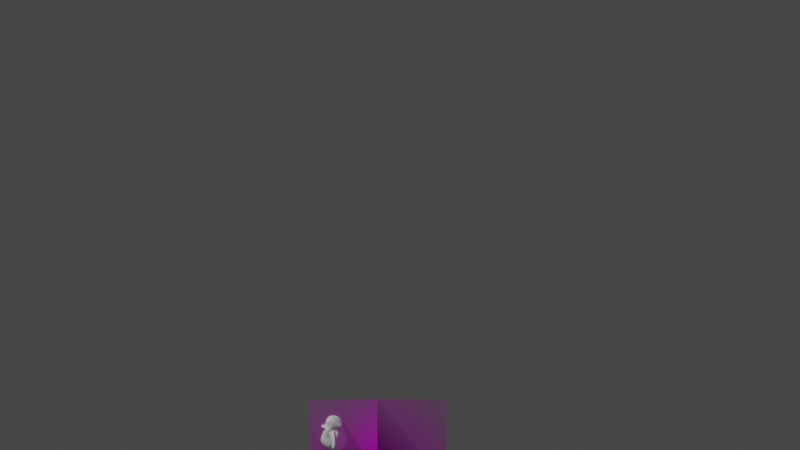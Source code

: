 # Source: PENGUIN.blend  (saved by Blender 3.4.6; exported with 4.5.12 LTS)
import bpy
from mathutils import Matrix  # noqa: F401  (used for matrix-valued properties, if any)

bpy.ops.wm.read_factory_settings(use_empty=True)
scene = bpy.context.scene
scene.name = 'Scene'

# ---- collections
col_collection = bpy.data.collections.new('Collection'); scene.collection.children.link(col_collection)

# ---- images (referenced by path relative to the original .blend; pixels are not part of the script)
import os
ASSET_DIR = os.environ.get("B2B_ASSET_DIR", "")  # directory of the original .blend (textures are referenced by path, not embedded)
HERE = os.path.dirname(os.path.abspath(__file__))  # packed textures are extracted next to this script under _unpacked/

def load_image(name, relpath, width, height, colorspace="sRGB"):
    """Load a texture the original file referenced (path relative to the .blend, or extracted next to this script)."""
    p = next((c for c in (os.path.join(HERE, relpath), os.path.join(ASSET_DIR, relpath)) if relpath and os.path.exists(c)), "")
    if p:
        img = bpy.data.images.load(p, check_existing=True)
        img.name = name
    else:  # same state as the original file: an image datablock whose file is absent (Cycles renders it pink)
        img = bpy.data.images.new(name, width, height)
        img.source = "FILE"
        img.filepath = "//" + (relpath or name)
    img.colorspace_settings.name = colorspace
    return img
img_penguin_png_001 = load_image('penguin.png.001', 'penguin.png', 1024, 1024, 'sRGB')

# ---- materials (node trees are filled in below, after node groups)
mat_material = bpy.data.materials.new('Material')
mat_material.alpha_threshold = 0.0
mat_material.use_transparent_shadow = False
mat_material.roughness = 0.5
mat_material.line_color = (0.0, 0.0, 0.0, 1.0)
mat_penguin = bpy.data.materials.new('penguin')
mat_penguin.surface_render_method = 'BLENDED'
mat_penguin.blend_method = 'BLEND'

# ---- material node trees
mat_material.use_nodes = True; mat_material.node_tree.nodes.clear()
_N = mat_material.node_tree.nodes; _L = mat_material.node_tree.links
n0 = _N.new('ShaderNodeOutputMaterial'); n0.name = 'Material Output'; n0.location = (300, 300)
n1 = _N.new('ShaderNodeBsdfPrincipled'); n1.name = 'Principled BSDF'; n1.location = (10, 300)
n1.distribution = 'GGX'
n1.subsurface_method = 'RANDOM_WALK_SKIN'
n1.inputs[3].default_value = 1.45
n1.inputs[27].default_value = (0.0, 0.0, 0.0, 1.0)
n1.inputs[28].default_value = 1.0
_L.new(n1.outputs[0], n0.inputs[0])
n0.is_active_output = True
mat_penguin.use_nodes = True; mat_penguin.node_tree.nodes.clear()
_N = mat_penguin.node_tree.nodes; _L = mat_penguin.node_tree.links
n0 = _N.new('ShaderNodeOutputMaterial'); n0.name = 'Material Output'; n0.location = (300, 300)
n1 = _N.new('ShaderNodeTexImage'); n1.name = 'Image Texture'; n1.location = (-200, 300)
n1.image = img_penguin_png_001
n1.extension = 'CLIP'
n2 = _N.new('ShaderNodeBsdfPrincipled'); n2.name = 'Principled BSDF'; n2.location = (0, 300)
n2.distribution = 'GGX'
n2.subsurface_method = 'RANDOM_WALK_SKIN'
n2.inputs[3].default_value = 1.45
n2.inputs[27].default_value = (0.0, 0.0, 0.0, 1.0)
n2.inputs[28].default_value = 1.0
_L.new(n1.outputs[0], n2.inputs[0])
_L.new(n1.outputs[1], n2.inputs[4])
_L.new(n2.outputs[0], n0.inputs[0])
n0.is_active_output = True

# ---- world
world_world = bpy.data.worlds.new('World'); scene.world = world_world
world_world.use_nodes = True; world_world.node_tree.nodes.clear()
_N = world_world.node_tree.nodes; _L = world_world.node_tree.links
n0 = _N.new('ShaderNodeOutputWorld'); n0.name = 'World Output'; n0.location = (300, 300)
n1 = _N.new('ShaderNodeBackground'); n1.name = 'Background'; n1.location = (10, 300)
n1.inputs[0].default_value = (0.05088, 0.05088, 0.05088, 1.0)
_L.new(n1.outputs[0], n0.inputs[0])
n0.is_active_output = True
world_world.color = (0.05088, 0.05088, 0.05088)
world_world.use_sun_shadow = False
world_world.sun_shadow_jitter_overblur = 0.0

# ---- cameras
cam_camera = bpy.data.cameras.new('Camera')
cam_camera.clip_end = 100.0
cam_camera.lens = 62.82
cam_camera.ortho_scale = 7.314
cam_camera.shift_y = 0.2

# ---- lights
light_light = bpy.data.lights.new('Light', 'POINT')
light_light.transmission_factor = 0.0
light_light.energy = 1000.0
light_light.shadow_soft_size = 0.1
light_light.shadow_maximum_resolution = 0.006
light_light.use_absolute_resolution = True

# ---- meshes
me_cube = bpy.data.meshes.new('Cube')
me_cube.from_pydata([(-0.9698, -1.174, 0.1304), (-0.4591, -1.121, -1.254), (-0.8375, -2.716, 0.658), (-0.7412, -2.227, -1.099), (-0.855, -1.876, -1.224), (0.0, -0.7653, -1.149), (0.0, -1.042, 1.326), (-1.213, -2.485, -0.7242), (-0.9018, -2.021, 1.321), (-1.277, -1.202, -0.2236), (0.0, -2.63, 1.074), (0.0, -2.716, 1.053), (0.0, -2.671, -1.274), (-1.085, -2.028, 0.4059), (0.0, -0.6805, 0.8253), (-0.6657, -2.312, 1.3), (0.0, -3.477, -0.4413), (-1.401, -1.86, -0.4894), (0.0, -1.558, -1.542), (-0.7876, -1.218, 1.054), (0.0, -0.2413, -0.4959), (0.0, -1.905, 2.184), (0.0, -0.9684, 1.823), (-0.5555, -2.01, 1.935), (0.0, -2.729, 1.564), (-0.4759, -2.659, 1.427), (-0.9247, -1.03, 1.045), (-0.8449, -1.978, 0.9709), (-0.8588, -2.647, 0.8695), (-0.7309, -1.568, 0.7473), (0.0, -0.8468, 0.9807), (-0.8112, -2.678, 0.1845), (-0.8687, -1.503, 0.2213), (0.0, -2.976, 0.3751), (-1.179, -1.841, 0.3025), (0.0, -0.5558, 0.3478), (-0.9156, -2.65, 0.2381), (-0.976, -1.3, 0.07898), (0.0, -2.955, 0.5594), (-1.191, -1.973, 0.01831), (0.0, -0.5558, 0.3478), (-0.8147, -1.987, -1.233), (-0.8595, -2.369, 0.9367), (-1.251, -2.199, -0.6134), (-0.81, -2.092, 1.372), (0.0, -2.16, -1.45), (-0.6842, -2.384, 1.71), (0.0, -2.268, 2.197), (-0.9535, -2.363, 0.4224), (-1.013, -2.061, 0.3509), (-0.9679, -2.271, 0.4602), (-0.7604, -1.564, -1.3), (-0.9085, -1.368, 0.8557), (-1.286, -1.603, -0.3868), (0.0, -1.244, -1.398), (-0.831, -1.841, 1.236), (-0.833, -1.864, 1.666), (0.0, -1.404, 2.222), (-0.83, -1.809, 0.7115), (-1.071, -1.629, 0.2364), (-1.14, -1.407, 0.2772), (-0.9025, -2.018, -1.085), (-0.7731, -2.289, -1.146), (-0.05153, -2.162, -1.432), (-0.06012, -2.561, -1.28), (-0.9793, -1.824, -1.095), (-0.05068, -1.666, -1.505), (-0.8708, -2.309, 0.8869), (-1.063, -1.879, 0.4677), (-0.9384, -2.364, 0.4579), (-0.843, -1.948, 1.083), (-0.8324, -1.274, 0.7142), (-0.808, -1.569, 0.9042), (-0.2718, -0.9787, -1.212), (-0.4677, -2.61, 1.012), (-0.4416, -2.494, -1.16), (-0.4393, -1.105, 0.5587), (-0.4526, -0.987, 1.433), (-0.662, -2.908, -0.5605), (-0.5378, -1.72, -1.414), (-0.4004, -2.224, 1.288), (-0.7765, -0.9145, -0.2566), (-0.5604, -1.129, 1.367), (-0.4093, -1.963, 2.06), (-0.283, -2.665, 1.477), (-0.5126, -2.681, 0.9191), (-0.4211, -1.09, 1.152), (-0.4435, -1.046, 0.5354), (-0.4906, -2.797, 0.2821), (-0.4544, -1.058, 0.4366), (-0.5132, -2.775, 0.4689), (-0.4876, -2.354, 1.931), (-0.4914, -1.552, 1.889), (-0.4368, -1.436, -1.359), (-0.4166, -2.33, -1.246), (-0.5044, -1.794, -1.402), (-1.886, -1.788, 0.6485), (-1.474, -1.761, -0.05758), (-1.419, -2.024, 0.2995), (-1.447, -2.022, -0.1134), (-1.239, -1.471, 0.1278), (-1.21, -1.693, 0.16), (-2.193, -1.751, -0.1859), (-1.927, -1.714, -0.5682), (-1.061, -2.248, -0.5253), (-2.116, -2.178, -1.308), (-1.537, -1.435, -0.786), (-1.709, -1.643, -0.3599), (-0.05153, -2.162, -1.432), (-0.05068, -1.666, -1.505), (-0.05457, -2.477, -1.364), (-0.482, -2.082, -1.414), (-0.8147, -1.987, -1.233), (-0.7412, -2.227, -1.099), (-0.4166, -2.33, -1.246), (-0.5044, -1.794, -1.402), (-0.855, -1.876, -1.224), (0.0, -3.098, 0.9683), (0.0, -3.199, 1.077), (0.0, -2.725, 1.033), (-0.4292, -2.705, 0.9709), (-0.4011, -2.914, 1.403), (-0.4859, -2.954, 0.9094)], [], [(69, 28, 15, 44), (86, 29, 19, 77), (85, 74, 120, 122), (80, 11, 24, 84), (90, 74, 2, 36), (75, 78, 7, 62), (61, 43, 17, 65), (50, 67, 13, 39), (60, 71, 0, 37), (51, 53, 9, 1), (93, 54, 18, 79), (77, 19, 26, 82), (63, 64, 110, 108), (72, 27, 8, 55), (73, 81, 20, 5), (89, 76, 14, 40), (91, 46, 25, 84), (92, 56, 23, 83), (55, 8, 23, 56), (44, 15, 25, 46), (52, 68, 97, 100), (80, 85, 122, 121), (76, 0, 29, 86), (67, 2, 28, 69), (81, 87, 35, 20), (53, 59, 32, 9), (43, 49, 34, 17), (78, 88, 31, 7), (87, 89, 40, 35), (59, 60, 37, 32), (49, 50, 39, 34), (88, 90, 36, 31), (31, 36, 50, 49), (7, 31, 49, 43), (58, 52, 100, 101), (8, 44, 46, 23), (83, 23, 46, 91), (64, 94, 114, 110), (36, 2, 67, 50), (62, 7, 43, 61), (27, 69, 44, 8), (34, 39, 60, 59), (17, 34, 59, 53), (0, 71, 72, 29), (19, 55, 56, 26), (82, 26, 56, 92), (29, 72, 55, 19), (73, 5, 54, 93), (65, 17, 53, 51), (39, 13, 71, 60), (41, 3, 62, 61), (94, 64, 12, 75), (63, 66, 18, 45), (95, 4, 65, 79), (4, 41, 61, 65), (64, 63, 45, 12), (42, 68, 13, 67), (70, 48, 69, 27), (48, 42, 67, 69), (68, 52, 71, 13), (58, 70, 27, 72), (52, 58, 72, 71), (66, 95, 79, 18), (3, 94, 75, 62), (1, 73, 93, 51), (22, 82, 92, 57), (95, 66, 109, 115), (21, 83, 91, 47), (33, 38, 90, 88), (32, 37, 89, 87), (16, 33, 88, 78), (9, 32, 87, 81), (14, 76, 86, 30), (2, 74, 85, 28), (57, 92, 83, 21), (47, 91, 84, 24), (37, 0, 76, 89), (1, 9, 81, 73), (4, 95, 115, 116), (6, 77, 82, 22), (51, 93, 79, 65), (12, 16, 78, 75), (38, 10, 74, 90), (15, 80, 84, 25), (28, 85, 80, 15), (30, 86, 77, 6), (98, 99, 105, 104), (96, 101, 107, 102), (48, 70, 96, 99), (70, 58, 101, 96), (42, 48, 99, 98), (68, 42, 98, 97), (106, 103, 102, 107), (103, 104, 105, 102), (97, 98, 104, 103), (101, 100, 106, 107), (100, 97, 103, 106), (99, 96, 102, 105), (111, 108, 110, 114), (115, 109, 108, 111), (116, 115, 111, 112), (112, 111, 114, 113), (41, 4, 116, 112), (66, 63, 108, 109), (94, 3, 113, 114), (3, 41, 112, 113), (122, 117, 118, 121), (120, 119, 117, 122), (11, 80, 121, 118), (74, 10, 119, 120)])
_uv = me_cube.uv_layers.new(name='UVMap')
_uv.uv.foreach_set('vector', [0.625, 0.06478, 0.625, 0.0, 0.625, 0.0, 0.625, 0.06478, 0.625, 0.3, 0.625, 0.25, 0.625, 0.25, 0.625, 0.3, 0.625, 0.95, 0.625, 0.95, 0.625, 0.95, 0.625, 0.95, 0.625, 0.95, 0.625, 0.875, 0.625, 0.875, 0.625, 0.95, 0.5902, 0.95, 0.625, 0.95, 0.625, 1.0, 0.5902, 1.0, 0.375, 0.95, 0.5, 0.95, 0.5, 1.0, 0.375, 1.0, 0.375, 0.06478, 0.5, 0.06478, 0.5, 0.125, 0.375, 0.125, 0.5902, 0.06478, 0.625, 0.06478, 0.625, 0.125, 0.5902, 0.125, 0.5882, 0.1747, 0.625, 0.1746, 0.625, 0.25, 0.5853, 0.2505, 0.375, 0.1746, 0.5, 0.1746, 0.5, 0.25, 0.375, 0.25, 0.175, 0.5754, 0.25, 0.5754, 0.25, 0.625, 0.175, 0.625, 0.625, 0.3, 0.625, 0.25, 0.625, 0.25, 0.625, 0.3, 0.2338, 0.687, 0.2331, 0.7335, 0.2331, 0.7335, 0.2338, 0.687, 0.625, 0.1746, 0.625, 0.125, 0.625, 0.125, 0.625, 0.1746, 0.375, 0.3, 0.5, 0.3, 0.5, 0.375, 0.375, 0.375, 0.5873, 0.3003, 0.625, 0.3, 0.625, 0.375, 0.5902, 0.375, 0.825, 0.6852, 0.875, 0.6852, 0.875, 0.75, 0.825, 0.75, 0.825, 0.5754, 0.875, 0.5754, 0.875, 0.625, 0.825, 0.625, 0.625, 0.1746, 0.625, 0.125, 0.625, 0.125, 0.625, 0.1746, 0.625, 0.06478, 0.625, 0.0, 0.625, 0.0, 0.625, 0.06478, 0.625, 0.1746, 0.625, 0.125, 0.625, 0.125, 0.625, 0.1746, 0.625, 0.95, 0.625, 0.95, 0.625, 0.95, 0.625, 0.95, 0.625, 0.3, 0.625, 0.25, 0.625, 0.25, 0.625, 0.3, 0.625, 0.06478, 0.625, 0.0, 0.625, 0.0, 0.625, 0.06478, 0.5, 0.3, 0.5902, 0.3, 0.5902, 0.375, 0.5, 0.375, 0.5, 0.1746, 0.5902, 0.1746, 0.5902, 0.25, 0.5, 0.25, 0.5, 0.06478, 0.5902, 0.06478, 0.5902, 0.125, 0.5, 0.125, 0.5, 0.95, 0.5902, 0.95, 0.5902, 1.0, 0.5, 1.0, 0.5902, 0.3, 0.5873, 0.3003, 0.5902, 0.375, 0.5902, 0.375, 0.5902, 0.1746, 0.5882, 0.1747, 0.5853, 0.2505, 0.5902, 0.25, 0.5902, 0.06478, 0.5902, 0.06478, 0.5902, 0.125, 0.5902, 0.125, 0.5902, 0.95, 0.5902, 0.95, 0.5902, 1.0, 0.5902, 1.0, 0.5902, 0.0, 0.5902, 0.0, 0.5902, 0.06478, 0.5902, 0.06478, 0.5, 0.0, 0.5902, 0.0, 0.5902, 0.06478, 0.5, 0.06478, 0.625, 0.1746, 0.625, 0.1746, 0.625, 0.1746, 0.625, 0.1746, 0.625, 0.125, 0.625, 0.06478, 0.625, 0.06478, 0.625, 0.125, 0.825, 0.625, 0.875, 0.625, 0.875, 0.6852, 0.825, 0.6852, 0.2331, 0.7335, 0.1788, 0.7297, 0.1788, 0.7297, 0.2331, 0.7335, 0.5902, 0.0, 0.625, 0.0, 0.625, 0.06478, 0.5902, 0.06478, 0.375, 0.0, 0.5, 0.0, 0.5, 0.06478, 0.375, 0.06478, 0.625, 0.125, 0.625, 0.06478, 0.625, 0.06478, 0.625, 0.125, 0.5902, 0.125, 0.5902, 0.125, 0.5882, 0.1747, 0.5902, 0.1746, 0.5, 0.125, 0.5902, 0.125, 0.5902, 0.1746, 0.5, 0.1746, 0.625, 0.25, 0.625, 0.1746, 0.625, 0.1746, 0.625, 0.25, 0.625, 0.25, 0.625, 0.1746, 0.625, 0.1746, 0.625, 0.25, 0.825, 0.5, 0.875, 0.5, 0.875, 0.5754, 0.825, 0.5754, 0.625, 0.25, 0.625, 0.1746, 0.625, 0.1746, 0.625, 0.25, 0.175, 0.5, 0.25, 0.5, 0.25, 0.5754, 0.175, 0.5754, 0.375, 0.125, 0.5, 0.125, 0.5, 0.1746, 0.375, 0.1746, 0.5902, 0.125, 0.625, 0.125, 0.625, 0.1746, 0.5882, 0.1747, 0.1419, 0.6761, 0.1425, 0.7272, 0.125, 0.75, 0.125, 0.6852, 0.1788, 0.7297, 0.2331, 0.7335, 0.25, 0.75, 0.175, 0.75, 0.2338, 0.687, 0.2351, 0.6377, 0.25, 0.625, 0.25, 0.6852, 0.1782, 0.6455, 0.1402, 0.6507, 0.125, 0.625, 0.175, 0.625, 0.1402, 0.6507, 0.1419, 0.6761, 0.125, 0.6852, 0.125, 0.625, 0.2331, 0.7335, 0.2338, 0.687, 0.25, 0.6852, 0.25, 0.75, 0.625, 0.06478, 0.625, 0.125, 0.625, 0.125, 0.625, 0.06478, 0.625, 0.125, 0.625, 0.06478, 0.625, 0.06478, 0.625, 0.125, 0.625, 0.06478, 0.625, 0.06478, 0.625, 0.06478, 0.625, 0.06478, 0.625, 0.125, 0.625, 0.1746, 0.625, 0.1746, 0.625, 0.125, 0.625, 0.1746, 0.625, 0.125, 0.625, 0.125, 0.625, 0.1746, 0.625, 0.1746, 0.625, 0.1746, 0.625, 0.1746, 0.625, 0.1746, 0.2351, 0.6377, 0.1782, 0.6455, 0.175, 0.625, 0.25, 0.625, 0.1425, 0.7272, 0.1788, 0.7297, 0.175, 0.75, 0.125, 0.75, 0.125, 0.5, 0.175, 0.5, 0.175, 0.5754, 0.125, 0.5754, 0.75, 0.5, 0.825, 0.5, 0.825, 0.5754, 0.75, 0.5754, 0.1782, 0.6455, 0.2351, 0.6377, 0.2351, 0.6377, 0.1782, 0.6455, 0.75, 0.625, 0.825, 0.625, 0.825, 0.6852, 0.75, 0.6852, 0.5902, 0.875, 0.5902, 0.875, 0.5902, 0.95, 0.5902, 0.95, 0.5902, 0.25, 0.5853, 0.2505, 0.5873, 0.3003, 0.5902, 0.3, 0.5, 0.875, 0.5902, 0.875, 0.5902, 0.95, 0.5, 0.95, 0.5, 0.25, 0.5902, 0.25, 0.5902, 0.3, 0.5, 0.3, 0.625, 0.375, 0.625, 0.3, 0.625, 0.3, 0.625, 0.375, 0.625, 1.0, 0.625, 0.95, 0.625, 0.95, 0.625, 1.0, 0.75, 0.5754, 0.825, 0.5754, 0.825, 0.625, 0.75, 0.625, 0.75, 0.6852, 0.825, 0.6852, 0.825, 0.75, 0.75, 0.75, 0.5853, 0.2505, 0.625, 0.25, 0.625, 0.3, 0.5873, 0.3003, 0.375, 0.25, 0.5, 0.25, 0.5, 0.3, 0.375, 0.3, 0.1402, 0.6507, 0.1782, 0.6455, 0.1782, 0.6455, 0.1402, 0.6507, 0.625, 0.375, 0.625, 0.3, 0.625, 0.3, 0.625, 0.375, 0.125, 0.5754, 0.175, 0.5754, 0.175, 0.625, 0.125, 0.625, 0.375, 0.875, 0.5, 0.875, 0.5, 0.95, 0.375, 0.95, 0.5902, 0.875, 0.625, 0.875, 0.625, 0.95, 0.5902, 0.95, 0.625, 1.0, 0.625, 0.95, 0.625, 0.95, 0.625, 1.0, 0.625, 1.0, 0.625, 0.95, 0.625, 0.95, 0.625, 1.0, 0.625, 0.375, 0.625, 0.3, 0.625, 0.3, 0.625, 0.375, 0.625, 0.06478, 0.625, 0.06478, 0.625, 0.06478, 0.625, 0.06478, 0.625, 0.125, 0.625, 0.1746, 0.625, 0.1746, 0.625, 0.125, 0.625, 0.06478, 0.625, 0.125, 0.625, 0.125, 0.625, 0.06478, 0.625, 0.125, 0.625, 0.1746, 0.625, 0.1746, 0.625, 0.125, 0.625, 0.06478, 0.625, 0.06478, 0.625, 0.06478, 0.625, 0.06478, 0.625, 0.125, 0.625, 0.06478, 0.625, 0.06478, 0.625, 0.125, 0.625, 0.1746, 0.625, 0.125, 0.625, 0.125, 0.625, 0.1746, 0.625, 0.125, 0.625, 0.06478, 0.625, 0.06478, 0.625, 0.125, 0.625, 0.125, 0.625, 0.06478, 0.625, 0.06478, 0.625, 0.125, 0.625, 0.1746, 0.625, 0.1746, 0.625, 0.1746, 0.625, 0.1746, 0.625, 0.1746, 0.625, 0.125, 0.625, 0.125, 0.625, 0.1746, 0.625, 0.06478, 0.625, 0.125, 0.625, 0.125, 0.625, 0.06478, 0.1787, 0.6804, 0.2338, 0.687, 0.2331, 0.7335, 0.1788, 0.7297, 0.1782, 0.6455, 0.2351, 0.6377, 0.2338, 0.687, 0.1787, 0.6804, 0.1402, 0.6507, 0.1782, 0.6455, 0.1787, 0.6804, 0.1419, 0.6761, 0.1419, 0.6761, 0.1787, 0.6804, 0.1788, 0.7297, 0.1425, 0.7272, 0.1419, 0.6761, 0.1402, 0.6507, 0.1402, 0.6507, 0.1419, 0.6761, 0.2351, 0.6377, 0.2338, 0.687, 0.2338, 0.687, 0.2351, 0.6377, 0.1788, 0.7297, 0.1425, 0.7272, 0.1425, 0.7272, 0.1788, 0.7297, 0.1425, 0.7272, 0.1419, 0.6761, 0.1419, 0.6761, 0.1425, 0.7272, 0.625, 0.95, 0.625, 0.875, 0.625, 0.875, 0.625, 0.95, 0.625, 0.95, 0.625, 0.875, 0.625, 0.875, 0.625, 0.95, 0.625, 0.875, 0.625, 0.95, 0.625, 0.95, 0.625, 0.875, 0.625, 0.95, 0.625, 0.875, 0.625, 0.875, 0.625, 0.95])
me_cube.materials.append(mat_material)
me_cube.use_mirror_vertex_groups = False
me_cube.update()
me_penguin_001 = bpy.data.meshes.new('penguin.001')
me_penguin_001.from_pydata([(-0.6667, -0.5, 0.0), (0.6667, -0.5, 0.0), (-0.6667, 0.5, 0.0), (0.6667, 0.5, 0.0)], [], [(0, 1, 3, 2)])
_uv = me_penguin_001.uv_layers.new(name='UVMap')
_uv.uv.foreach_set('vector', [0.0, 0.0, 1.0, 0.0, 1.0, 1.0, 0.0, 1.0])
me_penguin_001.materials.append(mat_penguin)
me_penguin_001.update()
me_penguin = bpy.data.meshes.new('penguin')
me_penguin.from_pydata([(-0.6667, -0.5, 0.0), (0.6667, -0.5, 0.0), (-0.6667, 0.5, 0.0), (0.6667, 0.5, 0.0)], [], [(0, 1, 3, 2)])
_uv = me_penguin.uv_layers.new(name='UVMap')
_uv.uv.foreach_set('vector', [0.0, 0.0, 1.0, 0.0, 1.0, 1.0, 0.0, 1.0])
me_penguin.materials.append(mat_penguin)
me_penguin.update()

# ---- objects
ob_cube = bpy.data.objects.new('Cube', me_cube)
ob_light = bpy.data.objects.new('Light', light_light)
ob_camera = bpy.data.objects.new('Camera', cam_camera)
ob_penguin_001 = bpy.data.objects.new('penguin.001', me_penguin_001)
ob_penguin = bpy.data.objects.new('penguin', me_penguin)

# ---- transforms, parenting, visibility, modifiers, constraints
ob_cube.location = (0.2438, -0.01262, 0.124)
ob_cube.rotation_euler = (0.0, -0.0, 1.637)
ob_cube.scale = (0.1, 0.1, 0.1)
ob_cube.lock_rotations_4d = False
ob_cube.empty_display_type = 'ARROWS'
ob_cube.lineart.crease_threshold = 0.0
_m = ob_cube.modifiers.new('Mirror', 'MIRROR')
_m.use_clip = True
_m = ob_cube.modifiers.new('Subdivision', 'SUBSURF')
ob_light.location = (4.076, 1.005, 5.904)
ob_light.rotation_euler = (0.6503, 0.05522, 1.866)
ob_light.lock_rotations_4d = False
ob_light.empty_display_type = 'ARROWS'
ob_light.color = (0.0, 0.0, 0.0, 0.0)
ob_light.lineart.crease_threshold = 0.0
ob_camera.location = (-0.12, 12.89, 4.432)
ob_camera.rotation_euler = (1.285, 6.807e-07, -3.149)
ob_camera.lock_rotations_4d = False
ob_camera.empty_display_type = 'ARROWS'
ob_camera.color = (0.0, 0.0, 0.0, 0.0)
ob_camera.display_type = 'WIRE'
ob_camera.lineart.crease_threshold = 0.0
ob_penguin_001.location = (0.0, 0.0, 0.0)
ob_penguin_001.rotation_euler = (1.571, 0.0, 3.142)
ob_penguin.location = (0.0, 0.0, 0.0)
ob_penguin.rotation_euler = (1.571, -0.0, 1.572)

# ---- collection membership
col_collection.objects.link(ob_cube)
col_collection.objects.link(ob_light)
col_collection.objects.link(ob_camera)
col_collection.objects.link(ob_penguin_001)
col_collection.objects.link(ob_penguin)

# ---- scene / render settings (as saved in the file)
scene.camera = ob_camera
scene.frame_start = 1; scene.frame_end = 250; scene.frame_set(112)
scene.render.engine = 'BLENDER_EEVEE_NEXT'
scene.cycles.sampling_pattern = 'TABULATED_SOBOL'
scene.cycles.use_light_tree = False
scene.view_settings.view_transform = 'Filmic'
bpy.context.view_layer.update()

